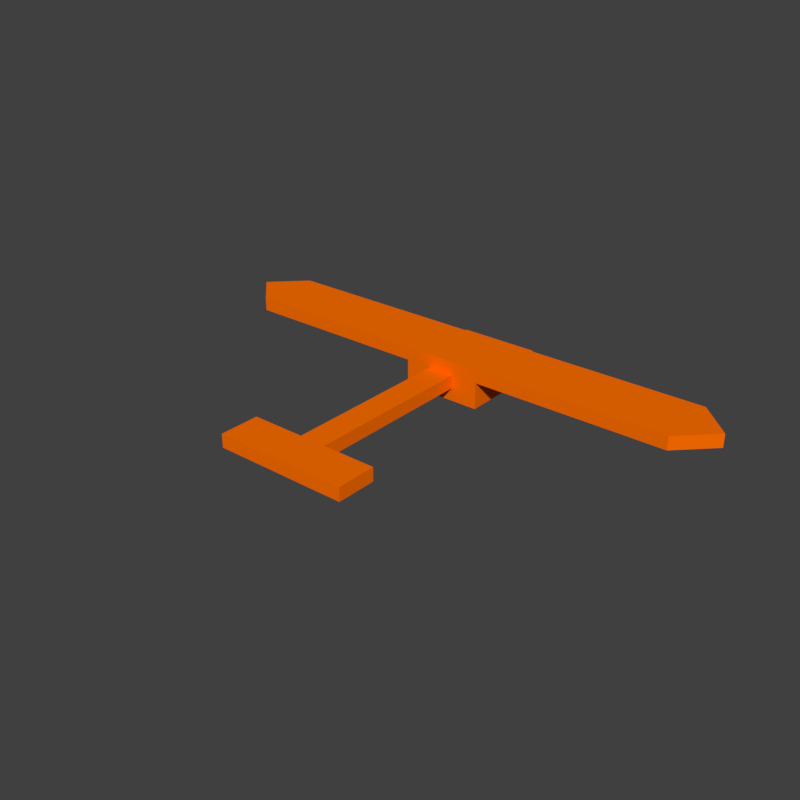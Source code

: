 # Source: WrightBFlyerOrangeDebris.blend  (saved by Blender 2.79.0; exported with 4.5.12 LTS)
import bpy
from mathutils import Matrix  # noqa: F401  (used for matrix-valued properties, if any)

bpy.ops.wm.read_factory_settings(use_empty=True)
scene = bpy.context.scene
scene.name = 'Scene'

# ---- collections
col_collection_1 = bpy.data.collections.new('Collection 1'); scene.collection.children.link(col_collection_1)

# ---- materials (node trees are filled in below, after node groups)
mat_wrightbflyerorange = bpy.data.materials.new('WrightBFlyerOrange')
mat_wrightbflyerorange.alpha_threshold = 0.0
mat_wrightbflyerorange.use_transparent_shadow = False
mat_wrightbflyerorange.diffuse_color = (1.0, 0.1605, 0.0, 1.0)
mat_wrightbflyerorange.roughness = 0.5

# ---- material node trees

# ---- world
world_world = bpy.data.worlds.new('World'); scene.world = world_world
world_world.color = (0.05088, 0.05088, 0.05088)
world_world.use_sun_shadow = False
world_world.sun_shadow_jitter_overblur = 0.0
world_world.cycles.sampling_method = 'MANUAL'

# ---- meshes
me_cube_008_cell_002 = bpy.data.meshes.new('Cube.008_cell.002')
me_cube_008_cell_002.from_pydata([(-0.03889, -0.3382, 0.09685), (0.4611, 0.1618, 0.09685), (-0.03889, -0.3382, -0.1032), (0.4611, 0.1618, -0.1032), (-0.5381, -0.3382, 0.09685), (-0.5373, -0.3382, -0.1032), (-0.4043, -0.2043, 0.09685), (0.2116, 0.4113, 0.09685), (0.2119, 0.4111, -0.1032), (0.2118, 0.4111, -0.07162), (-0.5381, -0.3382, 0.09685), (-0.5373, -0.3382, -0.1032), (0.2119, 0.4111, -0.1032), (-0.4043, -0.2043, 0.09685), (0.2116, 0.4113, 0.09685), (0.2118, 0.4111, -0.07162)], [], [(3, 1, 0, 2), (12, 15, 14, 1, 3), (14, 13, 10, 0, 1), (9, 8, 5, 4, 6), (11, 12, 3, 2), (6, 7, 9), (10, 11, 2, 0)])
_k = set([(4, 5), (4, 6), (5, 8), (6, 7), (7, 9), (8, 9), (10, 11), (10, 13), (11, 12), (12, 15), (13, 14), (14, 15)])
me_cube_008_cell_002.attributes.new('sharp_edge', 'BOOLEAN', 'EDGE').data.foreach_set('value', [ (min(e.vertices), max(e.vertices)) in _k for e in me_cube_008_cell_002.edges])
me_cube_008_cell_002.materials.append(mat_wrightbflyerorange)
me_cube_008_cell_002.use_remesh_preserve_volume = False
me_cube_008_cell_002.use_remesh_preserve_attributes = False
me_cube_008_cell_002.use_mirror_vertex_groups = False
me_cube_008_cell_002.update()
me_cube_008_cell_001 = bpy.data.meshes.new('Cube.008_cell.001')
me_cube_008_cell_001.from_pydata([(-0.437, -0.1876, -0.1), (-0.437, -0.1876, 0.1), (0.06297, 0.3124, -0.1), (0.06297, 0.3124, 0.1), (0.5615, 0.3124, 0.1), (0.5616, 0.3124, -0.1), (-0.1874, -0.4372, -0.1), (-0.1875, -0.4371, 0.1), (0.5616, 0.3124, -0.1), (0.5615, 0.3124, 0.1), (-0.1874, -0.4372, -0.1), (-0.1875, -0.4371, 0.1)], [], [(1, 0, 10, 11), (2, 8, 10, 0), (3, 2, 0, 1), (11, 9, 3, 1), (9, 8, 2, 3), (6, 5, 4, 7)])
_k = set([(4, 5), (4, 7), (5, 6), (6, 7), (8, 9), (8, 10), (9, 11), (10, 11)])
me_cube_008_cell_001.attributes.new('sharp_edge', 'BOOLEAN', 'EDGE').data.foreach_set('value', [ (min(e.vertices), max(e.vertices)) in _k for e in me_cube_008_cell_001.edges])
me_cube_008_cell_001.materials.append(mat_wrightbflyerorange)
me_cube_008_cell_001.use_remesh_preserve_volume = False
me_cube_008_cell_001.use_remesh_preserve_attributes = False
me_cube_008_cell_001.use_mirror_vertex_groups = False
me_cube_008_cell_001.update()
me_cube_008_cell_000 = bpy.data.meshes.new('Cube.008_cell.000')
me_cube_008_cell_000.from_pydata([(-1.544, -0.4725, 0.09773), (-1.544, -0.4725, -0.1023), (1.884, 0.5275, 0.09773), (-1.042, 0.5275, 0.09773), (1.884, 0.5275, -0.1023), (-1.042, 0.5275, -0.1023), (-1.793, -0.2231, -0.1023), (-1.793, -0.2231, -0.07045), (-1.793, -0.2233, 0.09773), (2.026, -0.4725, 0.09773), (2.007, -0.3383, -0.1023), (2.026, -0.4725, -0.1023), (1.903, 0.395, 0.09773), (-1.177, 0.3928, 0.09773), (1.884, 0.5275, 0.09773), (1.884, 0.5275, -0.1023), (-1.042, 0.5275, 0.09773), (-1.042, 0.5275, -0.1023), (-1.793, -0.2231, -0.1023), (-1.793, -0.2231, -0.07045), (-1.793, -0.2233, 0.09773), (-1.177, 0.3928, 0.09773), (2.026, -0.4725, 0.09773), (2.026, -0.4725, -0.1023), (2.007, -0.3383, -0.1023), (1.903, 0.395, 0.09773)], [], [(1, 23, 22, 0), (24, 15, 14, 25), (22, 12, 2, 3, 21, 20, 0), (20, 19, 18, 1, 0), (13, 16, 17, 6, 7), (7, 8, 13), (25, 9, 11, 24), (2, 4, 5, 3), (18, 5, 4, 10, 23, 1)])
_k = set([(2, 4), (2, 12), (3, 5), (3, 21), (4, 10), (5, 18), (6, 7), (6, 17), (7, 8), (8, 13), (9, 11), (9, 25), (10, 23), (11, 24), (12, 22), (13, 16), (14, 15), (14, 25), (15, 24), (16, 17), (18, 19), (19, 20), (20, 21), (22, 23)])
me_cube_008_cell_000.attributes.new('sharp_edge', 'BOOLEAN', 'EDGE').data.foreach_set('value', [ (min(e.vertices), max(e.vertices)) in _k for e in me_cube_008_cell_000.edges])
me_cube_008_cell_000.materials.append(mat_wrightbflyerorange)
me_cube_008_cell_000.use_remesh_preserve_volume = False
me_cube_008_cell_000.use_remesh_preserve_attributes = False
me_cube_008_cell_000.use_mirror_vertex_groups = False
me_cube_008_cell_000.update()
me_cube_008_cell_004 = bpy.data.meshes.new('Cube.008_cell.004')
me_cube_008_cell_004.from_pydata([(1.544, 0.4724, -0.1022), (1.544, 0.4724, 0.09775), (-2.027, 0.4724, 0.09775), (-2.027, 0.4724, -0.1022), (1.043, -0.5276, 0.09775), (-1.884, -0.5276, 0.09775), (-2.008, 0.3393, -0.1022), (1.043, -0.5276, -0.1022), (-1.884, -0.5276, -0.1022), (1.177, -0.3931, 0.09775), (-1.903, -0.3945, 0.09775), (1.793, 0.2232, 0.09775), (1.793, 0.2231, -0.1022), (1.793, 0.2231, -0.07079), (-2.027, 0.4724, 0.09775), (-2.027, 0.4724, -0.1022), (1.043, -0.5276, 0.09775), (1.043, -0.5276, -0.1022), (-2.008, 0.3393, -0.1022), (1.793, 0.2231, -0.1022), (-1.884, -0.5276, -0.1022), (1.177, -0.3931, 0.09775), (-1.884, -0.5276, 0.09775), (-1.903, -0.3945, 0.09775), (1.793, 0.2232, 0.09775), (1.793, 0.2231, -0.07079)], [], [(0, 15, 14, 1), (0, 1, 24, 25, 12), (1, 14, 23, 22, 4, 21, 24), (10, 2, 3, 18), (9, 16, 17, 19, 13), (22, 8, 7, 4), (13, 11, 9), (18, 20, 5, 10), (8, 6, 15, 0, 12, 7)])
_k = set([(2, 3), (2, 10), (3, 18), (4, 7), (4, 21), (5, 10), (5, 20), (6, 8), (6, 15), (7, 12), (8, 22), (9, 11), (9, 16), (11, 13), (12, 25), (13, 19), (14, 15), (14, 23), (16, 17), (17, 19), (18, 20), (21, 24), (22, 23), (24, 25)])
me_cube_008_cell_004.attributes.new('sharp_edge', 'BOOLEAN', 'EDGE').data.foreach_set('value', [ (min(e.vertices), max(e.vertices)) in _k for e in me_cube_008_cell_004.edges])
me_cube_008_cell_004.materials.append(mat_wrightbflyerorange)
me_cube_008_cell_004.use_remesh_preserve_volume = False
me_cube_008_cell_004.use_remesh_preserve_attributes = False
me_cube_008_cell_004.use_mirror_vertex_groups = False
me_cube_008_cell_004.update()
me_cube_009_cell_002 = bpy.data.meshes.new('Cube.009_cell.002')
me_cube_009_cell_002.from_pydata([(-0.3254, 0.3602, -0.106), (0.2731, -0.3387, 0.09321), (-0.3254, -0.3385, 0.09322), (-0.3254, -0.3388, -0.106), (-0.3254, 0.3602, 0.09276), (-0.3254, -0.2808, 0.09323), (0.274, 0.3602, -0.106), (0.2735, -0.1874, -0.106), (0.2733, -0.3384, -0.106), (-0.2457, -0.3389, -0.106), (0.274, 0.3602, 0.07682), (0.231, 0.3602, 0.09336), (0.274, 0.3602, 0.09336), (-0.3254, -0.2808, 0.09323), (-0.3254, -0.3385, 0.09322), (-0.3254, -0.3388, -0.106), (-0.3254, 0.3602, 0.09276), (0.274, 0.3602, -0.106), (0.2735, -0.1874, -0.106), (0.2733, -0.3384, -0.106), (-0.2457, -0.3389, -0.106), (0.274, 0.3602, 0.07682), (0.231, 0.3602, 0.09336), (0.274, 0.3602, 0.09336)], [], [(0, 16, 22, 12, 21, 17), (1, 23, 11, 13, 14), (11, 4, 13), (19, 18, 10, 23, 1), (20, 19, 1), (15, 2, 5, 16, 0), (14, 3, 20, 1), (18, 6, 10), (17, 7, 8, 9, 15, 0)])
_k = set([(2, 5), (2, 15), (3, 14), (3, 20), (4, 11), (4, 13), (5, 16), (6, 10), (6, 18), (7, 8), (7, 17), (8, 9), (9, 15), (10, 23), (11, 23), (12, 21), (12, 22), (13, 14), (16, 22), (17, 21), (18, 19), (19, 20)])
me_cube_009_cell_002.attributes.new('sharp_edge', 'BOOLEAN', 'EDGE').data.foreach_set('value', [ (min(e.vertices), max(e.vertices)) in _k for e in me_cube_009_cell_002.edges])
me_cube_009_cell_002.materials.append(mat_wrightbflyerorange)
me_cube_009_cell_002.use_remesh_preserve_volume = False
me_cube_009_cell_002.use_remesh_preserve_attributes = False
me_cube_009_cell_002.use_mirror_vertex_groups = False
me_cube_009_cell_002.update()
me_cube_009_cell_001 = bpy.data.meshes.new('Cube.009_cell.001')
me_cube_009_cell_001.from_pydata([(0.3591, 0.4871, -0.232), (0.3591, 0.4871, 0.168), (-0.24, -0.2125, -0.03196), (0.3591, -0.7255, -0.232), (-0.24, -0.2122, -0.232), (0.3591, -0.7261, 0.168), (-0.2404, 0.4871, -0.232), (-0.1733, -0.2697, 0.168), (-0.1733, -0.1186, 0.168), (-0.1733, 0.4871, 0.168), (0.2794, -0.6578, 0.168), (-0.2351, 0.4871, -0.01651), (-0.2402, 0.4871, -0.03185), (0.3591, -0.7261, 0.168), (0.3591, -0.7255, -0.232), (-0.24, -0.2122, -0.232), (-0.2404, 0.4871, -0.232), (-0.1733, -0.2697, 0.168), (-0.1733, -0.1186, 0.168), (-0.1733, 0.4871, 0.168), (0.2794, -0.6578, 0.168), (-0.2351, 0.4871, -0.01651), (-0.2402, 0.4871, -0.03185)], [], [(0, 1, 13, 14), (4, 2, 22, 16), (2, 17, 18, 21, 22), (19, 8, 7, 10, 13, 1), (20, 17, 2), (18, 9, 21), (6, 12, 11, 19, 1, 0), (14, 15, 6, 0), (4, 3, 5, 20, 2)])
_k = set([(3, 4), (3, 5), (4, 16), (5, 20), (6, 12), (6, 15), (7, 8), (7, 10), (8, 19), (9, 18), (9, 21), (10, 13), (11, 12), (11, 19), (13, 14), (14, 15), (16, 22), (17, 18), (17, 20), (21, 22)])
me_cube_009_cell_001.attributes.new('sharp_edge', 'BOOLEAN', 'EDGE').data.foreach_set('value', [ (min(e.vertices), max(e.vertices)) in _k for e in me_cube_009_cell_001.edges])
me_cube_009_cell_001.materials.append(mat_wrightbflyerorange)
me_cube_009_cell_001.use_remesh_preserve_volume = False
me_cube_009_cell_001.use_remesh_preserve_attributes = False
me_cube_009_cell_001.use_mirror_vertex_groups = False
me_cube_009_cell_001.update()
me_cube_009_cell_000 = bpy.data.meshes.new('Cube.009_cell.000')
me_cube_009_cell_000.from_pydata([(0.6335, -0.3935, -0.2), (0.6335, -0.3935, 0.2), (-0.5665, -0.3935, -0.2), (-0.5665, -0.3935, 0.2), (0.03273, 0.306, -0.0003318), (-0.4878, 0.2485, 0.2), (-0.5665, 0.2485, 0.2), (-0.5665, 0.3057, 0.000189), (-0.5665, 0.3056, -0.2), (0.6335, -0.2094, -0.2), (0.5538, -0.141, -0.2), (0.03269, 0.3054, -0.2), (0.6335, -0.2088, 0.2), (-0.4861, 0.3056, -0.2), (0.5535, -0.1402, 0.2), (0.09966, 0.2481, 0.2), (0.09966, 0.2481, 0.2), (-0.4878, 0.2485, 0.2), (-0.5665, 0.2485, 0.2), (-0.5665, 0.3057, 0.000189), (-0.5665, 0.3056, -0.2), (0.6335, -0.2088, 0.2), (0.6335, -0.2094, -0.2), (0.5538, -0.141, -0.2), (0.03269, 0.3054, -0.2), (-0.4861, 0.3056, -0.2), (0.5535, -0.1402, 0.2)], [], [(0, 1, 3, 2), (2, 3, 18, 7, 20), (0, 2, 20, 13, 11, 10, 9), (3, 1, 21, 14, 16, 5, 18), (24, 25, 4), (25, 8, 19, 4), (26, 12, 22, 23, 4), (23, 24, 4), (17, 15, 4), (15, 26, 4), (9, 21, 1, 0), (19, 6, 17, 4)])
_k = set([(5, 16), (5, 18), (6, 17), (6, 19), (7, 18), (7, 20), (8, 19), (8, 25), (9, 10), (9, 21), (10, 11), (11, 13), (12, 22), (12, 26), (13, 20), (14, 16), (14, 21), (15, 17), (15, 26), (22, 23), (23, 24), (24, 25)])
me_cube_009_cell_000.attributes.new('sharp_edge', 'BOOLEAN', 'EDGE').data.foreach_set('value', [ (min(e.vertices), max(e.vertices)) in _k for e in me_cube_009_cell_000.edges])
me_cube_009_cell_000.materials.append(mat_wrightbflyerorange)
me_cube_009_cell_000.use_remesh_preserve_volume = False
me_cube_009_cell_000.use_remesh_preserve_attributes = False
me_cube_009_cell_000.use_mirror_vertex_groups = False
me_cube_009_cell_000.update()
me_cube_009_cell_004 = bpy.data.meshes.new('Cube.009_cell.004')
me_cube_009_cell_004.from_pydata([(-0.3629, 0.3466, 0.1149), (0.2363, -0.353, -0.08395), (-0.3629, -0.4093, 0.1149), (-0.3629, 0.3466, -0.08424), (-0.3629, -0.2951, -0.08436), (-0.3629, -0.3527, -0.08433), (0.3026, 0.3466, 0.1149), (0.3028, -0.2602, 0.1149), (0.3028, -0.4094, 0.1149), (0.2412, 0.3466, -0.06918), (0.2361, 0.3466, -0.08433), (0.1928, 0.3466, -0.08436), (0.3028, -0.4094, 0.1149), (-0.3629, -0.4093, 0.1149), (-0.3629, 0.3466, -0.08424), (-0.3629, -0.2951, -0.08436), (-0.3629, -0.3527, -0.08433), (0.3026, 0.3466, 0.1149), (0.3028, -0.2602, 0.1149), (0.2412, 0.3466, -0.06918), (0.1928, 0.3466, -0.08436), (0.2361, 0.3466, -0.08433)], [], [(1, 21, 19, 7, 8), (13, 12, 18, 17, 0), (19, 6, 7), (14, 15, 5, 13, 0), (20, 21, 1, 16, 4), (17, 9, 10, 11, 14, 0), (4, 3, 20), (2, 16, 1, 8)])
_k = set([(2, 8), (2, 16), (3, 4), (3, 20), (4, 16), (5, 13), (5, 15), (6, 7), (6, 19), (7, 8), (9, 10), (9, 17), (10, 11), (11, 14), (12, 13), (12, 18), (14, 15), (17, 18), (19, 21), (20, 21)])
me_cube_009_cell_004.attributes.new('sharp_edge', 'BOOLEAN', 'EDGE').data.foreach_set('value', [ (min(e.vertices), max(e.vertices)) in _k for e in me_cube_009_cell_004.edges])
me_cube_009_cell_004.materials.append(mat_wrightbflyerorange)
me_cube_009_cell_004.use_remesh_preserve_volume = False
me_cube_009_cell_004.use_remesh_preserve_attributes = False
me_cube_009_cell_004.use_mirror_vertex_groups = False
me_cube_009_cell_004.update()
me_cube_010_cell_002 = bpy.data.meshes.new('Cube.010_cell.002')
me_cube_010_cell_002.from_pydata([(0.1061, 0.7909, -0.04705), (-0.0931, -0.5084, 0.05152), (0.1061, 0.7909, 0.05175), (0.1061, -0.5404, 0.02863), (0.1061, -0.5463, -0.04705), (-0.05917, -0.5212, -0.04705), (0.1061, -0.5386, 0.0515), (-0.1428, -0.5085, -0.04705), (-0.1427, 0.7909, -0.04705), (-0.09279, 0.7909, 0.05185), (0.1061, -0.5386, 0.0515), (0.1061, -0.5404, 0.02863), (0.1061, -0.5463, -0.04705), (-0.1428, -0.5085, -0.04705), (-0.05917, -0.5212, -0.04705), (0.1061, 0.7909, 0.05175), (-0.1427, 0.7909, -0.04705), (-0.09279, 0.7909, 0.05185)], [], [(0, 15, 6, 11, 12), (2, 17, 1, 10), (14, 4, 3), (3, 10, 1, 13, 14), (16, 9, 15, 0), (12, 5, 7, 16, 0), (17, 8, 13, 1)])
_k = set([(2, 10), (2, 17), (3, 4), (3, 10), (4, 14), (5, 7), (5, 12), (6, 11), (6, 15), (7, 16), (8, 13), (8, 17), (9, 15), (9, 16), (11, 12), (13, 14)])
me_cube_010_cell_002.attributes.new('sharp_edge', 'BOOLEAN', 'EDGE').data.foreach_set('value', [ (min(e.vertices), max(e.vertices)) in _k for e in me_cube_010_cell_002.edges])
me_cube_010_cell_002.materials.append(mat_wrightbflyerorange)
me_cube_010_cell_002.use_remesh_preserve_volume = False
me_cube_010_cell_002.use_remesh_preserve_attributes = False
me_cube_010_cell_002.use_mirror_vertex_groups = False
me_cube_010_cell_002.update()
me_cube_010_cell_001 = bpy.data.meshes.new('Cube.010_cell.001')
me_cube_010_cell_001.from_pydata([(-0.114, 0.6895, -0.1005), (-0.114, 0.6895, 0.09952), (0.08546, -0.6097, 0.0001601), (0.08545, -0.6093, 0.09952), (-0.07992, -0.6096, 0.09952), (-0.114, -0.6096, 0.09952), (-0.114, -0.6096, -0.1005), (0.03515, -0.6094, -0.1005), (0.03532, 0.2889, -0.1005), (0.03522, 0.6895, -0.1005), (-0.08115, -0.6096, -0.1005), (0.08532, -0.1591, 0.09952), (0.08479, 0.6895, 0.09952), (0.08509, 0.6895, 5.546e-05), (0.08509, 0.6895, 0.005594), (0.08532, -0.1591, 0.09952), (0.08545, -0.6093, 0.09952), (-0.07992, -0.6096, 0.09952), (-0.114, -0.6096, 0.09952), (-0.114, -0.6096, -0.1005), (0.03515, -0.6094, -0.1005), (0.03532, 0.2889, -0.1005), (0.03522, 0.6895, -0.1005), (-0.08115, -0.6096, -0.1005), (0.08479, 0.6895, 0.09952), (0.08509, 0.6895, 5.546e-05), (0.08509, 0.6895, 0.005594)], [], [(0, 1, 12, 26, 25, 22), (2, 16, 17), (2, 20, 21), (2, 21, 9, 13), (15, 16, 2, 13, 14), (14, 24, 15), (18, 4, 3, 11, 12, 1), (19, 18, 1, 0), (23, 20, 2), (17, 5, 6, 23, 2), (22, 8, 7, 10, 19, 0)])
_k = set([(3, 4), (3, 11), (4, 18), (5, 6), (5, 17), (6, 23), (7, 8), (7, 10), (8, 22), (9, 13), (9, 21), (10, 19), (11, 12), (12, 26), (13, 14), (14, 24), (15, 16), (15, 24), (16, 17), (18, 19), (20, 21), (20, 23), (22, 25), (25, 26)])
me_cube_010_cell_001.attributes.new('sharp_edge', 'BOOLEAN', 'EDGE').data.foreach_set('value', [ (min(e.vertices), max(e.vertices)) in _k for e in me_cube_010_cell_001.edges])
me_cube_010_cell_001.materials.append(mat_wrightbflyerorange)
me_cube_010_cell_001.use_remesh_preserve_volume = False
me_cube_010_cell_001.use_remesh_preserve_attributes = False
me_cube_010_cell_001.use_mirror_vertex_groups = False
me_cube_010_cell_001.update()
me_cube_010_cell_000 = bpy.data.meshes.new('Cube.010_cell.000')
me_cube_010_cell_000.from_pydata([(0.1195, 0.6104, 0.04902), (-0.07915, -0.6883, -0.05019), (0.1195, 0.6104, -0.05009), (0.1195, -0.7189, -0.05011), (0.1195, -0.7192, 0.04902), (-0.07947, 0.6104, 0.04902), (-0.07977, -0.2367, 0.04902), (-0.07949, -0.6886, 0.04902), (-0.07998, 0.6104, -0.04459), (-0.07996, 0.6104, -0.05013), (0.1195, 0.6104, -0.05009), (0.1195, -0.7189, -0.05011), (0.1195, -0.7192, 0.04902), (-0.07947, 0.6104, 0.04902), (-0.07977, -0.2367, 0.04902), (-0.07949, -0.6886, 0.04902), (-0.07998, 0.6104, -0.04459), (-0.07996, 0.6104, -0.05013)], [], [(1, 15, 6, 16, 9), (11, 12, 15, 1), (13, 14, 7, 4, 0), (6, 5, 16), (10, 17, 8, 13, 0), (4, 3, 10, 0), (9, 2, 11, 1)])
_k = set([(2, 9), (2, 11), (3, 4), (3, 10), (4, 7), (5, 6), (5, 16), (6, 15), (7, 14), (8, 13), (8, 17), (9, 16), (10, 17), (11, 12), (12, 15), (13, 14)])
me_cube_010_cell_000.attributes.new('sharp_edge', 'BOOLEAN', 'EDGE').data.foreach_set('value', [ (min(e.vertices), max(e.vertices)) in _k for e in me_cube_010_cell_000.edges])
me_cube_010_cell_000.materials.append(mat_wrightbflyerorange)
me_cube_010_cell_000.use_remesh_preserve_volume = False
me_cube_010_cell_000.use_remesh_preserve_attributes = False
me_cube_010_cell_000.use_mirror_vertex_groups = False
me_cube_010_cell_000.update()
me_cube_010_cell_004 = bpy.data.meshes.new('Cube.010_cell.004')
me_cube_010_cell_004.from_pydata([(0.1893, -1.0, -0.09667), (0.1893, -1.0, 0.1033), (-0.2107, -1.0, -0.09667), (-0.2107, -1.0, 0.1033), (-0.01101, 0.2984, 0.003045), (-0.2107, 0.2985, -0.09667), (-0.177, 0.2985, -0.09667), (-0.06112, 0.2982, -0.09667), (0.1561, 0.2651, -0.09667), (0.1893, 0.26, -0.09667), (-0.01061, 0.2986, 0.1033), (-0.05232, 0.2987, 0.1033), (-0.2107, 0.2986, 0.1033), (0.1893, 0.2676, 0.1033), (0.1893, 0.2677, 0.03357), (0.1893, 0.2677, 0.003597), (0.0733, 0.2857, 0.1033), (-0.2107, 0.2986, -0.08676), (-0.2107, 0.2985, -0.09667), (-0.177, 0.2985, -0.09667), (-0.06112, 0.2982, -0.09667), (0.1561, 0.2651, -0.09667), (0.1893, 0.26, -0.09667), (0.1893, 0.2677, 0.003597), (-0.01061, 0.2986, 0.1033), (-0.05232, 0.2987, 0.1033), (-0.2107, 0.2986, 0.1033), (0.0733, 0.2857, 0.1033), (0.1893, 0.2676, 0.1033), (0.1893, 0.2677, 0.03357), (-0.2107, 0.2986, -0.08676)], [], [(0, 1, 3, 2), (2, 3, 26, 30, 18), (0, 2, 18, 19, 7, 21, 22), (3, 1, 28, 27, 10, 25, 26), (4, 20, 6), (23, 9, 8, 4), (29, 23, 4, 24, 16), (11, 24, 4, 6, 5, 17), (16, 13, 29), (8, 20, 4), (17, 12, 11), (22, 15, 14, 28, 1, 0)])
_k = set([(5, 6), (5, 17), (6, 20), (7, 19), (7, 21), (8, 9), (8, 20), (9, 23), (10, 25), (10, 27), (11, 12), (11, 24), (12, 17), (13, 16), (13, 29), (14, 15), (14, 28), (15, 22), (16, 24), (18, 19), (18, 30), (21, 22), (23, 29), (25, 26), (26, 30), (27, 28)])
me_cube_010_cell_004.attributes.new('sharp_edge', 'BOOLEAN', 'EDGE').data.foreach_set('value', [ (min(e.vertices), max(e.vertices)) in _k for e in me_cube_010_cell_004.edges])
me_cube_010_cell_004.materials.append(mat_wrightbflyerorange)
me_cube_010_cell_004.use_remesh_preserve_volume = False
me_cube_010_cell_004.use_remesh_preserve_attributes = False
me_cube_010_cell_004.use_mirror_vertex_groups = False
me_cube_010_cell_004.update()
me_cube_011_cell_002 = bpy.data.meshes.new('Cube.011_cell.002')
me_cube_011_cell_002.from_pydata([(-0.4986, -0.1772, -0.04395), (0.5006, 0.1216, 0.0552), (0.5006, 0.1545, -0.04395), (-0.1976, 0.1552, -0.04395), (-0.4986, 0.1553, -0.04395), (-0.4986, 0.1223, 0.05461), (-0.4986, -0.1772, 0.0547), (0.6005, -0.1772, -0.04395), (0.5905, -0.1772, 0.05522), (0.5006, 0.1545, -0.04395), (-0.1976, 0.1552, -0.04395), (-0.4986, 0.1553, -0.04395), (-0.4986, 0.1223, 0.05461), (-0.4986, -0.1772, 0.0547), (0.6005, -0.1772, -0.04395), (0.5905, -0.1772, 0.05522)], [], [(1, 9, 10), (14, 8, 13, 0), (10, 4, 12, 1), (11, 3, 2, 14, 0), (15, 1, 12, 6), (13, 5, 11, 0), (9, 1, 15, 7)])
_k = set([(2, 3), (2, 14), (3, 11), (4, 10), (4, 12), (5, 11), (5, 13), (6, 12), (6, 15), (7, 9), (7, 15), (8, 13), (8, 14), (9, 10)])
me_cube_011_cell_002.attributes.new('sharp_edge', 'BOOLEAN', 'EDGE').data.foreach_set('value', [ (min(e.vertices), max(e.vertices)) in _k for e in me_cube_011_cell_002.edges])
me_cube_011_cell_002.materials.append(mat_wrightbflyerorange)
me_cube_011_cell_002.use_remesh_preserve_volume = False
me_cube_011_cell_002.use_remesh_preserve_attributes = False
me_cube_011_cell_002.use_mirror_vertex_groups = False
me_cube_011_cell_002.update()
me_cube_011_cell_001 = bpy.data.meshes.new('Cube.011_cell.001')
me_cube_011_cell_001.from_pydata([(-0.5421, 0.1815, -0.1), (-0.5421, 0.1815, 0.09997), (0.4571, -0.1174, 0.0001189), (0.4571, 0.1815, -0.1), (0.4568, 0.1815, 0.09997), (0.4571, 0.1735, -0.1), (0.457, -0.08429, -0.1), (-0.2443, -0.08433, -0.1), (-0.5421, -0.08429, -0.1), (-0.5421, -0.1173, 0.0002083), (-0.5421, -0.1177, 0.09997), (-0.2444, -0.1178, 0.09997), (0.4571, -0.1174, 0.09997), (0.4572, -0.059, 0.09997), (0.4568, 0.1815, 0.09997), (0.4571, 0.1815, -0.1), (0.4571, 0.1735, -0.1), (0.457, -0.08429, -0.1), (-0.2443, -0.08433, -0.1), (-0.5421, -0.08429, -0.1), (-0.5421, -0.1173, 0.0002083), (-0.5421, -0.1177, 0.09997), (-0.2444, -0.1178, 0.09997), (0.4571, -0.1174, 0.09997), (0.4572, -0.059, 0.09997)], [], [(1, 0, 19, 9, 21), (0, 3, 16, 17, 7, 19), (18, 6, 2), (20, 8, 18, 2), (21, 11, 23, 24, 14, 1), (22, 10, 20, 2), (5, 15, 4, 13), (14, 3, 0, 1), (12, 22, 2), (13, 12, 2, 6, 5)])
_k = set([(3, 14), (3, 16), (4, 13), (4, 15), (5, 6), (5, 15), (6, 18), (7, 17), (7, 19), (8, 18), (8, 20), (9, 19), (9, 21), (10, 20), (10, 22), (11, 21), (11, 23), (12, 13), (12, 22), (14, 24), (16, 17), (23, 24)])
me_cube_011_cell_001.attributes.new('sharp_edge', 'BOOLEAN', 'EDGE').data.foreach_set('value', [ (min(e.vertices), max(e.vertices)) in _k for e in me_cube_011_cell_001.edges])
me_cube_011_cell_001.materials.append(mat_wrightbflyerorange)
me_cube_011_cell_001.use_remesh_preserve_volume = False
me_cube_011_cell_001.use_remesh_preserve_attributes = False
me_cube_011_cell_001.use_mirror_vertex_groups = False
me_cube_011_cell_001.update()
me_cube_011_cell_000 = bpy.data.meshes.new('Cube.011_cell.000')
me_cube_011_cell_000.from_pydata([(0.7609, 0.3481, -0.09479), (0.7609, 0.3481, 0.1052), (0.7609, -0.2519, 0.1052), (0.7609, -0.2519, -0.09479), (-0.2383, 0.04873, 0.004967), (-0.238, 0.3481, -0.09479), (-0.2383, 0.3481, 0.1049), (-0.2385, 0.08989, -0.09479), (-0.2385, 0.148, -0.09479), (-0.2385, 0.08175, -0.09479), (-0.138, -0.2519, -0.09479), (-0.1466, -0.2519, -0.01373), (-0.1484, -0.2519, 0.004813), (-0.1484, -0.2519, 0.02611), (-0.1484, -0.2519, 0.1052), (-0.2036, -0.0348, -0.09479), (-0.2034, -0.06797, 0.1052), (-0.2383, 0.05649, 0.1052), (-0.2382, 0.04834, 0.1052), (-0.238, 0.3481, -0.09479), (-0.2383, 0.3481, 0.1049), (-0.2385, 0.08989, -0.09479), (-0.2385, 0.148, -0.09479), (-0.2385, 0.08175, -0.09479), (-0.138, -0.2519, -0.09479), (-0.1466, -0.2519, -0.01373), (-0.1484, -0.2519, 0.004813), (-0.1484, -0.2519, 0.02611), (-0.1484, -0.2519, 0.1052), (-0.2036, -0.0348, -0.09479), (-0.2034, -0.06797, 0.1052), (-0.2382, 0.04834, 0.1052), (-0.2383, 0.05649, 0.1052)], [], [(0, 19, 20, 1), (3, 2, 28, 27, 26, 25, 24), (1, 20, 32, 18, 30, 28, 2), (0, 1, 2, 3), (4, 12, 13, 16, 31), (4, 31, 17, 7, 23), (13, 14, 16), (11, 12, 4, 23, 29), (29, 10, 11), (24, 15, 9, 21, 22, 19, 0, 3), (8, 7, 17, 6), (6, 5, 8)])
_k = set([(5, 6), (5, 8), (6, 17), (7, 8), (7, 23), (9, 15), (9, 21), (10, 11), (10, 29), (11, 12), (12, 13), (13, 14), (14, 16), (15, 24), (16, 31), (17, 31), (18, 30), (18, 32), (19, 20), (19, 22), (20, 32), (21, 22), (23, 29), (24, 25), (25, 26), (26, 27), (27, 28), (28, 30)])
me_cube_011_cell_000.attributes.new('sharp_edge', 'BOOLEAN', 'EDGE').data.foreach_set('value', [ (min(e.vertices), max(e.vertices)) in _k for e in me_cube_011_cell_000.edges])
me_cube_011_cell_000.materials.append(mat_wrightbflyerorange)
me_cube_011_cell_000.use_remesh_preserve_volume = False
me_cube_011_cell_000.use_remesh_preserve_attributes = False
me_cube_011_cell_000.use_mirror_vertex_groups = False
me_cube_011_cell_000.update()
me_cube_011_cell_004 = bpy.data.meshes.new('Cube.011_cell.004')
me_cube_011_cell_004.from_pydata([(-0.4476, -0.1633, 0.05336), (0.5519, 0.136, -0.0459), (-0.4476, -0.1633, -0.04576), (-0.4476, 0.136, -0.04543), (-0.4476, 0.136, -0.03836), (-0.4476, 0.136, 0.05336), (0.6414, -0.1633, 0.05336), (0.5514, 0.1361, 0.05336), (0.1991, 0.1361, 0.05336), (-0.3473, -0.1633, -0.04581), (0.6417, -0.1633, -0.04554), (-0.4476, -0.1633, -0.04576), (-0.4476, 0.136, -0.04543), (-0.4476, 0.136, -0.03836), (-0.4476, 0.136, 0.05336), (0.6414, -0.1633, 0.05336), (0.5514, 0.1361, 0.05336), (0.1991, 0.1361, 0.05336), (0.6417, -0.1633, -0.04554), (-0.3473, -0.1633, -0.04581)], [], [(1, 12, 13, 17, 7), (13, 5, 17), (2, 9, 10, 15, 0), (15, 16, 8, 14, 0), (18, 19, 1), (19, 11, 12, 1), (14, 4, 3, 2, 0), (7, 6, 18, 1)])
_k = set([(2, 3), (2, 9), (3, 4), (4, 14), (5, 13), (5, 17), (6, 7), (6, 18), (7, 17), (8, 14), (8, 16), (9, 10), (10, 15), (11, 12), (11, 19), (12, 13), (15, 16), (18, 19)])
me_cube_011_cell_004.attributes.new('sharp_edge', 'BOOLEAN', 'EDGE').data.foreach_set('value', [ (min(e.vertices), max(e.vertices)) in _k for e in me_cube_011_cell_004.edges])
me_cube_011_cell_004.materials.append(mat_wrightbflyerorange)
me_cube_011_cell_004.use_remesh_preserve_volume = False
me_cube_011_cell_004.use_remesh_preserve_attributes = False
me_cube_011_cell_004.use_mirror_vertex_groups = False
me_cube_011_cell_004.update()

# ---- objects
ob_cube_008_cell_003 = bpy.data.objects.new('Cube.008_cell.003', me_cube_008_cell_002)
ob_cube_008_cell_002 = bpy.data.objects.new('Cube.008_cell.002', me_cube_008_cell_001)
ob_cube_008_cell_001 = bpy.data.objects.new('Cube.008_cell.001', me_cube_008_cell_000)
ob_cube_008_cell = bpy.data.objects.new('Cube.008_cell', me_cube_008_cell_004)
ob_cube_009_cell_003 = bpy.data.objects.new('Cube.009_cell.003', me_cube_009_cell_002)
ob_cube_009_cell_002 = bpy.data.objects.new('Cube.009_cell.002', me_cube_009_cell_001)
ob_cube_009_cell_001 = bpy.data.objects.new('Cube.009_cell.001', me_cube_009_cell_000)
ob_cube_009_cell = bpy.data.objects.new('Cube.009_cell', me_cube_009_cell_004)
ob_cube_010_cell_003 = bpy.data.objects.new('Cube.010_cell.003', me_cube_010_cell_002)
ob_cube_010_cell_002 = bpy.data.objects.new('Cube.010_cell.002', me_cube_010_cell_001)
ob_cube_010_cell_001 = bpy.data.objects.new('Cube.010_cell.001', me_cube_010_cell_000)
ob_cube_010_cell = bpy.data.objects.new('Cube.010_cell', me_cube_010_cell_004)
ob_cube_011_cell_003 = bpy.data.objects.new('Cube.011_cell.003', me_cube_011_cell_002)
ob_cube_011_cell_002 = bpy.data.objects.new('Cube.011_cell.002', me_cube_011_cell_001)
ob_cube_011_cell_001 = bpy.data.objects.new('Cube.011_cell.001', me_cube_011_cell_000)
ob_cube_011_cell = bpy.data.objects.new('Cube.011_cell', me_cube_011_cell_004)

# ---- transforms, parenting, visibility, modifiers, constraints
ob_cube_008_cell_003.location = (3.539, 1.195, 0.3273)
ob_cube_008_cell_003.lineart.crease_threshold = 0.0
ob_cube_008_cell_002.location = (-3.563, 1.545, 0.3241)
ob_cube_008_cell_002.lineart.crease_threshold = 0.0
ob_cube_008_cell_001.location = (-1.956, 1.33, 0.3264)
ob_cube_008_cell_001.lineart.crease_threshold = 0.0
ob_cube_008_cell.location = (1.956, 1.385, 0.3264)
ob_cube_008_cell.lineart.crease_threshold = 0.0
ob_cube_009_cell_003.location = (-0.2746, 1.897, -0.06987)
ob_cube_009_cell_003.lineart.crease_threshold = 0.0
ob_cube_009_cell_002.location = (0.2409, 1.77, 0.0561)
ob_cube_009_cell_002.lineart.crease_threshold = 0.0
ob_cube_009_cell_001.location = (-0.03351, 1.251, 0.02412)
ob_cube_009_cell_001.lineart.crease_threshold = 0.0
ob_cube_009_cell.location = (-0.2371, 1.911, 0.1092)
ob_cube_009_cell.lineart.crease_threshold = 0.0
ob_cube_010_cell_003.location = (0.09388, 0.06643, 0.07118)
ob_cube_010_cell_003.lineart.crease_threshold = 0.0
ob_cube_010_cell_002.location = (-0.08604, 0.1678, 0.1246)
ob_cube_010_cell_002.lineart.crease_threshold = 0.0
ob_cube_010_cell_001.location = (0.08054, 0.2469, 0.1751)
ob_cube_010_cell_001.lineart.crease_threshold = 0.0
ob_cube_010_cell.location = (0.01067, -0.7422, 0.1208)
ob_cube_010_cell.lineart.crease_threshold = 0.0
ob_cube_011_cell_003.location = (-0.5014, -2.165, 0.06807)
ob_cube_011_cell_003.lineart.crease_threshold = 0.0
ob_cube_011_cell_002.location = (-0.4579, -1.924, 0.1242)
ob_cube_011_cell_002.lineart.crease_threshold = 0.0
ob_cube_011_cell_001.location = (0.2391, -2.091, 0.1189)
ob_cube_011_cell_001.lineart.crease_threshold = 0.0
ob_cube_011_cell.location = (-0.5524, -2.179, 0.1708)
ob_cube_011_cell.lineart.crease_threshold = 0.0

# ---- collection membership
col_collection_1.objects.link(ob_cube_008_cell_003)
col_collection_1.objects.link(ob_cube_008_cell_002)
col_collection_1.objects.link(ob_cube_008_cell_001)
col_collection_1.objects.link(ob_cube_008_cell)
col_collection_1.objects.link(ob_cube_009_cell_003)
col_collection_1.objects.link(ob_cube_009_cell_002)
col_collection_1.objects.link(ob_cube_009_cell_001)
col_collection_1.objects.link(ob_cube_009_cell)
col_collection_1.objects.link(ob_cube_010_cell_003)
col_collection_1.objects.link(ob_cube_010_cell_002)
col_collection_1.objects.link(ob_cube_010_cell_001)
col_collection_1.objects.link(ob_cube_010_cell)
col_collection_1.objects.link(ob_cube_011_cell_003)
col_collection_1.objects.link(ob_cube_011_cell_002)
col_collection_1.objects.link(ob_cube_011_cell_001)
col_collection_1.objects.link(ob_cube_011_cell)

# ---- scene / render settings (as saved in the file)
scene.frame_start = 1; scene.frame_end = 120; scene.frame_set(0)
scene.render.engine = 'BLENDER_EEVEE_NEXT'
scene.render.resolution_x = 1080
scene.render.resolution_percentage = 50
scene.render.dither_intensity = 0.0
scene.render.film_transparent = True
scene.cycles.use_denoising = False
scene.cycles.samples = 128
scene.cycles.sampling_pattern = 'TABULATED_SOBOL'
scene.cycles.use_adaptive_sampling = False
scene.cycles.use_light_tree = False
scene.cycles.blur_glossy = 0.0
scene.cycles.sample_clamp_indirect = 0.0
scene.view_settings.view_transform = 'Standard'
bpy.context.view_layer.update()

# ---- added for rendering (the .blend has no active camera and no usable light): camera, sun
cam_auto = bpy.data.cameras.new('AutoCamera')
cam_auto.lens = 50.0
cam_auto.sensor_width = 36.0
cam_auto.clip_end = 1000.0
ob_auto_camera = bpy.data.objects.new('AutoCamera', cam_auto)
scene.collection.objects.link(ob_auto_camera)
ob_auto_camera.location = (8.5562, -10.3101, 6.96909)
ob_auto_camera.rotation_euler = (1.09748, -7.21219e-08, 0.694738)
scene.camera = ob_auto_camera
light_auto_sun = bpy.data.lights.new('AutoSun', 'SUN')
light_auto_sun.energy = 3.0
light_auto_sun.angle = 0.0523599
ob_auto_sun = bpy.data.objects.new('AutoSun', light_auto_sun)
scene.collection.objects.link(ob_auto_sun)
ob_auto_sun.rotation_euler = (0.872665, 0.174533, 0.523599)
bpy.context.view_layer.update()
